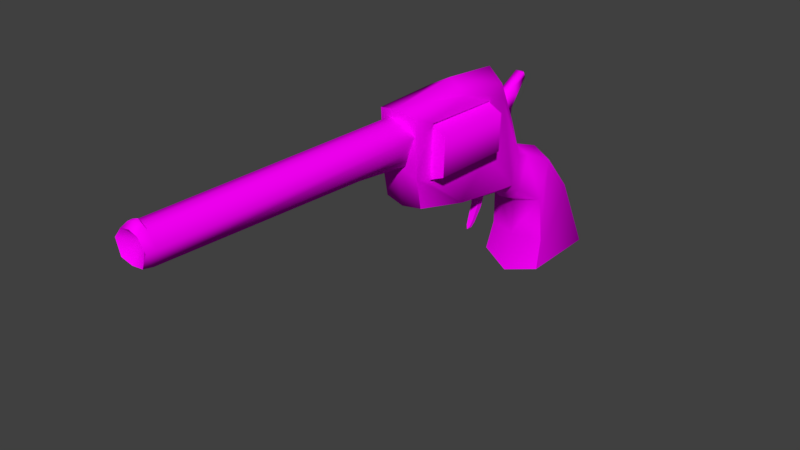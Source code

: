 # Source: revolver4.blend  (saved by Blender 2.79.0; exported with 4.5.12 LTS)
import bpy
from mathutils import Matrix  # noqa: F401  (used for matrix-valued properties, if any)

bpy.ops.wm.read_factory_settings(use_empty=True)
scene = bpy.context.scene
scene.name = 'Scene'

# ---- collections
col_collection_1 = bpy.data.collections.new('Collection 1'); scene.collection.children.link(col_collection_1)

# ---- images (referenced by path relative to the original .blend; pixels are not part of the script)
import os
ASSET_DIR = os.environ.get("B2B_ASSET_DIR", "")  # directory of the original .blend (textures are referenced by path, not embedded)
HERE = os.path.dirname(os.path.abspath(__file__))  # packed textures are extracted next to this script under _unpacked/

def load_image(name, relpath, width, height, colorspace="sRGB"):
    """Load a texture the original file referenced (path relative to the .blend, or extracted next to this script)."""
    p = next((c for c in (os.path.join(HERE, relpath), os.path.join(ASSET_DIR, relpath)) if relpath and os.path.exists(c)), "")
    if p:
        img = bpy.data.images.load(p, check_existing=True)
        img.name = name
    else:  # same state as the original file: an image datablock whose file is absent (Cycles renders it pink)
        img = bpy.data.images.new(name, width, height)
        img.source = "FILE"
        img.filepath = "//" + (relpath or name)
    img.colorspace_settings.name = colorspace
    return img
img_revolver_texture_hq = load_image('revolver_texture_hq', 'revolver_texture_hq.png', 1024, 1024, 'sRGB')

# ---- materials (node trees are filled in below, after node groups)
mat_material = bpy.data.materials.new('Material')
mat_material.alpha_threshold = 0.0
mat_material.roughness = 0.5
mat_material.line_color = (0.0, 0.0, 0.0, 1.0)

# ---- node groups
ng_auto_smooth = bpy.data.node_groups.new('Auto Smooth', 'GeometryNodeTree')
_s = ng_auto_smooth.interface.new_socket(name='Geometry', in_out='OUTPUT', socket_type='NodeSocketGeometry')
_s = ng_auto_smooth.interface.new_socket(name='Geometry', in_out='INPUT', socket_type='NodeSocketGeometry')
_s = ng_auto_smooth.interface.new_socket(name='Angle', in_out='INPUT', socket_type='NodeSocketFloat')
_s.subtype = 'ANGLE'
_s.min_value = 0.0
_s.max_value = 3.142
ng_auto_smooth.is_modifier = True
_N = ng_auto_smooth.nodes; _L = ng_auto_smooth.links
n0 = _N.new('NodeGroupOutput'); n0.name = 'Group Output'; n0.location = (480, -100)
n1 = _N.new('NodeGroupInput'); n1.name = 'Group Input'; n1.location = (-420, -300)
n2 = _N.new('NodeGroupInput'); n2.name = 'Group Input.001'; n2.location = (-60, -100)
n3 = _N.new('GeometryNodeSetShadeSmooth'); n3.name = 'Set Shade Smooth'; n3.location = (120, -100)
n3.domain = 'EDGE'
n4 = _N.new('GeometryNodeSetShadeSmooth'); n4.name = 'Set Shade Smooth.001'; n4.location = (300, -100)
n5 = _N.new('GeometryNodeInputMeshEdgeAngle'); n5.name = 'Edge Angle'; n5.location = (-420, -220)
n6 = _N.new('GeometryNodeInputEdgeSmooth'); n6.name = 'Is Edge Smooth'; n6.location = (-60, -160)
n7 = _N.new('GeometryNodeInputShadeSmooth'); n7.name = 'Is Face Smooth'; n7.location = (-240, -340)
n8 = _N.new('FunctionNodeBooleanMath'); n8.name = 'Boolean Math'; n8.location = (-60, -220)
n9 = _N.new('FunctionNodeCompare'); n9.name = 'Compare'; n9.location = (-240, -180)
n9.operation = 'LESS_EQUAL'
_L.new(n5.outputs[0], n9.inputs[0])
_L.new(n4.outputs[0], n0.inputs[0])
_L.new(n1.outputs[1], n9.inputs[1])
_L.new(n9.outputs[0], n8.inputs[0])
_L.new(n7.outputs[0], n8.inputs[1])
_L.new(n2.outputs[0], n3.inputs[0])
_L.new(n6.outputs[0], n3.inputs[1])
_L.new(n3.outputs[0], n4.inputs[0])
_L.new(n8.outputs[0], n3.inputs[2])
n0.is_active_output = True

# ---- material node trees
mat_material.use_nodes = True; mat_material.node_tree.nodes.clear()
_N = mat_material.node_tree.nodes; _L = mat_material.node_tree.links
n0 = _N.new('ShaderNodeOutputMaterial'); n0.name = 'Material Output'; n0.location = (300, 300)
n1 = _N.new('ShaderNodeBsdfDiffuse'); n1.name = 'Diffuse BSDF'; n1.location = (10, 300)
n2 = _N.new('ShaderNodeTexImage'); n2.name = 'Image Texture'; n2.location = (0, 0)
n2.width = 140
n2.image = img_revolver_texture_hq
n3 = _N.new('ShaderNodeTexImage'); n3.name = 'Image Texture.001'; n3.location = (-180, 300)
n3.width = 140
n3.image = img_revolver_texture_hq
_L.new(n1.outputs[0], n0.inputs[0])
_L.new(n3.outputs[0], n1.inputs[0])
n0.is_active_output = True

# ---- world
world_world = bpy.data.worlds.new('World'); scene.world = world_world
world_world.color = (0.05088, 0.05088, 0.05088)
world_world.use_sun_shadow = False
world_world.sun_shadow_jitter_overblur = 0.0
world_world.cycles.sampling_method = 'MANUAL'

# ---- meshes
me_cube = bpy.data.meshes.new('Cube')
me_cube.from_pydata([(0.006693, -0.03611, -0.0007292), (0.006036, -0.05986, 0.005485), (0.008115, -0.0371, 0.04266), (0.007083, -0.06428, 0.04142), (0.00734, -0.0035, -0.005084), (0.008852, -0.01581, 0.0415), (0.007575, 0.0001924, 0.006859), (0.006272, -0.00876, 0.02845), (0.01143, 0.01142, -0.01566), (0.009621, 0.01934, -0.000979), (0.01166, 0.01353, -0.03532), (0.011, 0.03083, -0.01597), (0.01211, 0.01078, -0.04757), (0.01182, 0.04553, -0.0478), (0.006878, -0.05413, 0.03679), (0.006368, -0.06258, 0.01832), (0.008694, -0.01491, 0.03627), (0.008153, -0.006826, 0.02378), (0.006384, -0.06356, 0.0343), (0.002408, -0.1728, 0.03443), (0.003877, -0.06348, 0.02792), (-9.833e-05, -0.1727, 0.02806), (0.002948, -0.06343, 0.03915), (-0.001028, -0.1726, 0.03928), (0.001554, -0.08733, 0.02483), (0.002347, -0.06343, 0.02253), (0.001831, -0.1764, 0.03438), (-0.0004062, -0.1763, 0.02869), (-0.001236, -0.1763, 0.0387), (0.007301, -0.02127, 0.01376), (0.008025, -0.02209, 0.0362), (0.006094, -0.05433, 0.01368), (0.008635, -2.503e-05, -0.008079), (0.008347, 0.005036, 0.005412), (0.01349, -0.02222, 0.03266), (0.01232, -0.05427, 0.0327), (0.01297, -0.02222, 0.01736), (0.01181, -0.05427, 0.0174), (0.005089, -0.004368, 0.01545), (0.005228, -0.01024, 0.02597), (0.003629, -0.000804, 0.02611), (0.003714, -0.003851, 0.03194), (0.003311, 0.0029, 0.03006), (0.00336, 0.0003768, 0.03425), (0.003451, 0.00773, 0.03638), (0.003481, 0.006657, 0.03843), (0.001208, -0.01305, -0.0054), (0.001124, -0.01629, -0.004393), (0.0005746, -0.01487, -0.01247), (0.0005132, -0.01723, -0.01174), (-5.2e-05, -0.01772, -0.01796), (-5.663e-05, -0.01901, -0.0167), (-0.0005132, -0.01923, -0.02), (-0.0005204, -0.02006, -0.01932), (-0.009334, -0.03552, -0.0001906), (-0.009991, -0.05927, 0.006024), (-0.002049, -0.06033, 0.004449), (-0.001364, -0.03582, -0.001743), (-0.007912, -0.03652, 0.0432), (-0.008944, -0.0637, 0.04196), (-0.0009294, -0.06583, 0.04373), (0.0002678, -0.03652, 0.04757), (-0.007899, -0.002944, -0.004572), (-0.0004722, -0.003165, -0.01062), (-0.007175, -0.01522, 0.04204), (0.001061, -0.01315, 0.04584), (-0.007064, 0.0007259, 0.007351), (0.0003838, 0.002773, 0.008414), (-0.004971, -0.00835, 0.02883), (0.0006726, -0.008125, 0.02883), (-0.0116, 0.01226, -0.01488), (-0.0002627, 0.009425, -0.01804), (-0.008234, 0.01999, -0.000379), (0.0008632, 0.02154, 0.002329), (-0.01299, 0.01443, -0.03449), (-0.00078, 0.009824, -0.03386), (-0.009776, 0.03159, -0.01527), (0.0007853, 0.03431, -0.01384), (-0.01445, 0.01174, -0.04668), (-0.001456, 0.007065, -0.05098), (-0.01166, 0.04638, -0.04701), (0.0001344, 0.04947, -0.04965), (-0.008313, -0.05358, 0.0373), (-0.009659, -0.062, 0.01886), (-0.001613, -0.06475, 0.0222), (-0.007304, -0.01433, 0.03681), (-0.007015, -0.006274, 0.02429), (0.0006255, -0.004722, 0.02373), (-0.008674, -0.06301, 0.0348), (-0.01265, -0.1722, 0.03494), (-0.006601, -0.0631, 0.02827), (-0.01058, -0.1723, 0.02841), (-0.001393, -0.06329, 0.02719), (-0.005368, -0.1725, 0.02732), (-0.0009558, -0.06329, 0.04019), (-0.004921, -0.06315, 0.03941), (-0.008896, -0.1724, 0.03954), (-0.004931, -0.1725, 0.04032), (-0.006231, -0.08705, 0.0251), (-0.005437, -0.06315, 0.02279), (-0.001576, -0.06329, 0.02175), (-0.002369, -0.08719, 0.02405), (-0.01234, -0.1759, 0.03485), (-0.01049, -0.1759, 0.02902), (-0.005477, -0.1761, 0.02804), (-0.008992, -0.176, 0.03896), (-0.005086, -0.1761, 0.03965), (-0.005102, -0.1714, 0.03403), (-0.007889, -0.02071, 0.01427), (-0.007165, -0.02154, 0.03671), (-0.009097, -0.05378, 0.01419), (-0.009136, 0.0006226, -0.007482), (-0.007577, 0.005616, 0.005947), (0.000533, 0.007685, 0.007527), (-0.0004534, -0.0002915, -0.01318), (0.0005243, -0.02178, 0.03922), (-0.0006392, -0.05374, 0.03926), (-0.01285, -0.02126, 0.03354), (-0.01401, -0.05331, 0.03358), (-0.01336, -0.02126, 0.01825), (-0.01453, -0.05331, 0.01829), (-0.0004014, -0.02178, 0.01168), (-0.001565, -0.05374, 0.01172), (-0.0002778, -0.0198, 0.0132), (0.0004981, -0.02068, 0.03725), (-0.0002778, -0.0198, 0.0132), (-0.001572, -0.05523, 0.01311), (-0.0007316, -0.05501, 0.03788), (-0.001572, -0.05523, 0.01311), (-0.0007316, -0.05501, 0.03788), (0.0004981, -0.02068, 0.03725), (-0.001131, -0.05453, 0.02549), (9.005e-05, -0.021, 0.02545), (0.0003071, -0.004142, 0.01363), (0.0005576, -0.01011, 0.02755), (0.0008148, -0.0007029, 0.02501), (0.0009687, -0.00375, 0.03289), (-0.004346, -0.004024, 0.01576), (-0.004206, -0.009896, 0.02629), (-0.001919, -0.0006018, 0.0263), (-0.001835, -0.003649, 0.03212), (0.001199, 0.0004566, 0.03519), (0.001121, 0.00298, 0.03013), (-0.001068, 0.00306, 0.0302), (-0.001019, 0.0005364, 0.0344), (0.001539, 0.006728, 0.03849), (0.001509, 0.007801, 0.03644), (-0.0004328, 0.007872, 0.03651), (-0.000403, 0.006799, 0.03856), (0.001599, 0.008662, 0.0382), (-0.0006525, -0.01298, -0.005337), (-0.0007367, -0.01622, -0.00433), (-0.0009572, -0.01481, -0.01242), (-0.001019, -0.01718, -0.01168), (-0.002513, -0.01292, -0.005275), (-0.002597, -0.01615, -0.004268), (-0.002489, -0.01476, -0.01237), (-0.00255, -0.01712, -0.01163), (-0.001251, -0.01897, -0.01666), (-0.001246, -0.01768, -0.01792), (-0.002441, -0.01764, -0.01788), (-0.002445, -0.01893, -0.01661), (-0.001378, -0.02003, -0.01929), (-0.001371, -0.0192, -0.01997), (-0.002229, -0.01917, -0.01994), (-0.002236, -0.02, -0.01926), (-0.001452, -0.02085, -0.02061), (-0.004861, -0.1727, 0.04199), (-0.002541, -0.173, 0.04103), (-0.004932, -0.1744, 0.04178), (-0.002642, -0.1747, 0.04092), (-0.007257, -0.1728, 0.04119), (-0.007291, -0.1746, 0.04108)], [], [(0, 1, 56, 57), (2, 61, 60, 3), (14, 2, 3, 15), (15, 3, 60, 84), (29, 0, 4, 16), (65, 5, 7, 69), (61, 2, 5, 65), (0, 57, 63, 4), (17, 6, 67, 87), (16, 4, 6, 17), (113, 33, 9, 73), (73, 9, 11, 77), (33, 32, 8, 9), (32, 114, 71, 8), (77, 11, 13, 81), (8, 71, 75, 10), (9, 8, 10, 11), (12, 79, 81, 13), (10, 75, 79, 12), (11, 10, 12, 13), (5, 16, 17, 7), (7, 17, 87, 69), (2, 30, 16, 5), (1, 15, 84, 56), (0, 31, 15, 1), (18, 19, 21, 20), (21, 93, 101, 24), (94, 97, 23, 22), (22, 23, 19, 18), (25, 24, 101, 100), (20, 21, 24, 25), (92, 20, 25, 100), (93, 21, 27, 104), (19, 23, 28, 26), (21, 19, 26, 27), (97, 96, 171, 167), (26, 28, 107), (104, 27, 107), (28, 106, 107), (27, 26, 107), (2, 14, 30), (16, 30, 29), (31, 0, 29), (15, 31, 14), (4, 63, 114, 32), (6, 4, 32, 33), (67, 6, 33, 113), (115, 116, 35, 34), (34, 35, 37, 36), (36, 37, 122, 121), (29, 30, 124, 123), (31, 29, 125, 126), (14, 31, 128, 127), (30, 14, 129, 130), (36, 121, 132), (34, 36, 132), (115, 34, 132), (122, 37, 131), (37, 35, 131), (35, 116, 131), (43, 42, 44, 45), (41, 40, 42, 43), (40, 41, 39, 38), (135, 40, 38, 133), (41, 136, 134, 39), (40, 135, 142, 42), (136, 41, 43, 141), (45, 44, 149), (42, 142, 146, 44), (141, 43, 45, 145), (145, 45, 149), (44, 146, 149), (51, 53, 52, 50), (49, 51, 50, 48), (48, 46, 47, 49), (152, 150, 46, 48), (49, 47, 151, 153), (48, 50, 159, 152), (153, 158, 51, 49), (53, 166, 52), (50, 52, 163, 159), (158, 162, 53, 51), (162, 166, 53), (52, 166, 163), (54, 57, 56, 55), (58, 59, 60, 61), (82, 83, 59, 58), (83, 84, 60, 59), (108, 85, 62, 54), (65, 69, 68, 64), (61, 65, 64, 58), (54, 62, 63, 57), (86, 87, 67, 66), (85, 86, 66, 62), (113, 73, 72, 112), (73, 77, 76, 72), (112, 72, 70, 111), (111, 70, 71, 114), (77, 81, 80, 76), (70, 74, 75, 71), (72, 76, 74, 70), (78, 80, 81, 79), (74, 78, 79, 75), (76, 80, 78, 74), (64, 68, 86, 85), (68, 69, 87, 86), (58, 64, 85, 109), (55, 56, 84, 83), (54, 55, 83, 110), (88, 90, 91, 89), (91, 98, 101, 93), (94, 95, 96, 97), (95, 88, 89, 96), (99, 100, 101, 98), (90, 99, 98, 91), (92, 100, 99, 90), (93, 104, 103, 91), (89, 102, 105, 96), (91, 103, 102, 89), (105, 106, 169, 172), (102, 107, 105), (104, 107, 103), (105, 107, 106), (103, 107, 102), (58, 109, 82), (85, 108, 109), (110, 108, 54), (83, 82, 110), (62, 111, 114, 63), (66, 112, 111, 62), (67, 113, 112, 66), (115, 117, 118, 116), (117, 119, 120, 118), (119, 121, 122, 120), (108, 123, 124, 109), (110, 126, 125, 108), (82, 127, 128, 110), (109, 130, 129, 82), (119, 132, 121), (117, 132, 119), (115, 132, 117), (122, 131, 120), (120, 131, 118), (118, 131, 116), (144, 148, 147, 143), (140, 144, 143, 139), (139, 137, 138, 140), (135, 133, 137, 139), (140, 138, 134, 136), (139, 143, 142, 135), (136, 141, 144, 140), (148, 149, 147), (143, 147, 146, 142), (141, 145, 148, 144), (145, 149, 148), (147, 149, 146), (161, 160, 164, 165), (157, 156, 160, 161), (156, 157, 155, 154), (152, 156, 154, 150), (157, 153, 151, 155), (156, 152, 159, 160), (153, 157, 161, 158), (165, 164, 166), (160, 159, 163, 164), (158, 161, 165, 162), (162, 165, 166), (164, 163, 166), (168, 167, 169, 170), (171, 172, 169, 167), (28, 23, 168, 170), (96, 105, 172, 171), (106, 28, 170, 169), (23, 97, 167, 168)])
me_cube.polygons.foreach_set('use_smooth', [True] * 174)
_uv = me_cube.uv_layers.new(name='UVMap')
_uv.uv.foreach_set('vector', [0.3785, 0.389, 0.3733, 0.2366, 0.4208, 0.2071, 0.4433, 0.3949, 0.1288, 0.2785, 0.07314, 0.2513, 0.1751, 0.1085, 0.1942, 0.1554, 0.1959, 0.2092, 0.1288, 0.2785, 0.1942, 0.1554, 0.3142, 0.1959, 0.3142, 0.1959, 0.1942, 0.1554, 0.1751, 0.1085, 0.3143, 0.1332, 0.2579, 0.4609, 0.3785, 0.389, 0.324, 0.6361, 0.09612, 0.4089, 0.01604, 0.3904, 0.07487, 0.3885, 0.113, 0.4783, 0.07669, 0.4999, 0.07314, 0.2513, 0.1288, 0.2785, 0.07487, 0.3885, 0.01604, 0.3904, 0.3785, 0.389, 0.4433, 0.3949, 0.3962, 0.6616, 0.324, 0.6361, 0.1435, 0.5025, 0.2267, 0.6136, 0.1768, 0.6477, 0.09986, 0.5403, 0.09612, 0.4089, 0.324, 0.6361, 0.2267, 0.6136, 0.1435, 0.5025, 0.5785, 0.05814, 0.6367, 0.08458, 0.5824, 0.1813, 0.52, 0.1531, 0.52, 0.1531, 0.5824, 0.1813, 0.5648, 0.3042, 0.4858, 0.3, 0.6367, 0.08458, 0.7261, 0.1431, 0.6899, 0.245, 0.5824, 0.1813, 0.7261, 0.1431, 0.8003, 0.1701, 0.785, 0.2526, 0.6899, 0.245, 0.4858, 0.3, 0.5648, 0.3042, 0.5807, 0.4727, 0.5368, 0.5494, 0.6899, 0.245, 0.785, 0.2526, 0.8015, 0.3749, 0.7079, 0.3862, 0.5824, 0.1813, 0.6899, 0.245, 0.7079, 0.3862, 0.5648, 0.3042, 0.7178, 0.4542, 0.7849, 0.5094, 0.5368, 0.5494, 0.5807, 0.4727, 0.7079, 0.3862, 0.8015, 0.3749, 0.7849, 0.5094, 0.7178, 0.4542, 0.5648, 0.3042, 0.7079, 0.3862, 0.7178, 0.4542, 0.5807, 0.4727, 0.07487, 0.3885, 0.09612, 0.4089, 0.1435, 0.5025, 0.113, 0.4783, 0.113, 0.4783, 0.1435, 0.5025, 0.09986, 0.5403, 0.07669, 0.4999, 0.1288, 0.2785, 0.1202, 0.3711, 0.09612, 0.4089, 0.07487, 0.3885, 0.3733, 0.2366, 0.3142, 0.1959, 0.3143, 0.1332, 0.4208, 0.2071, 0.3785, 0.389, 0.323, 0.2489, 0.3142, 0.1959, 0.3733, 0.2366, 0.9248, 0.1721, 0.9265, 0.7889, 0.8909, 0.7938, 0.8841, 0.1724, 0.8909, 0.7938, 0.8601, 0.809, 0.8411, 0.3043, 0.8658, 0.3034, 0.9833, 0.172, 0.9833, 0.8053, 0.9587, 0.7959, 0.9599, 0.172, 0.9599, 0.172, 0.9587, 0.7959, 0.9265, 0.7889, 0.9248, 0.1721, 0.8554, 0.1814, 0.8658, 0.3034, 0.8411, 0.3043, 0.8351, 0.1753, 0.8841, 0.1724, 0.8909, 0.7938, 0.8658, 0.3034, 0.8554, 0.1814, 0.8578, 0.1496, 0.8841, 0.1724, 0.8554, 0.1814, 0.8351, 0.1753, 0.8601, 0.809, 0.8909, 0.7938, 0.8978, 0.8073, 0.8716, 0.8277, 0.9265, 0.7889, 0.9587, 0.7959, 0.9511, 0.8101, 0.9257, 0.8035, 0.8909, 0.7938, 0.9265, 0.7889, 0.9257, 0.8035, 0.8978, 0.8073, 0.9833, 0.8053, 0.9587, 0.7959, 0.9587, 0.7959, 0.9833, 0.8053, 0.9257, 0.8035, 0.9511, 0.8101, 0.925, 0.8551, 0.8716, 0.8277, 0.8978, 0.8073, 0.925, 0.8551, 0.9511, 0.8101, 0.9735, 0.8252, 0.925, 0.8551, 0.8978, 0.8073, 0.9257, 0.8035, 0.925, 0.8551, 0.1288, 0.2785, 0.1959, 0.2092, 0.1202, 0.3711, 0.09612, 0.4089, 0.1202, 0.3711, 0.2579, 0.4609, 0.323, 0.2489, 0.3785, 0.389, 0.2579, 0.4609, 0.3142, 0.1959, 0.323, 0.2489, 0.1959, 0.2092, 0.7354, 0.1081, 0.8015, 0.1403, 0.8003, 0.1701, 0.7261, 0.1431, 0.6577, 0.05275, 0.7354, 0.1081, 0.7261, 0.1431, 0.6367, 0.08458, 0.6029, 0.02779, 0.6577, 0.05275, 0.6367, 0.08458, 0.5785, 0.05814, 0.7592, 0.6445, 0.7592, 0.917, 0.6469, 0.8542, 0.6625, 0.699, 0.6625, 0.699, 0.6469, 0.8542, 0.5659, 0.8546, 0.5815, 0.6995, 0.5815, 0.6995, 0.5659, 0.8546, 0.4691, 0.9092, 0.4691, 0.6366, 0.2579, 0.4609, 0.1202, 0.3711, 0.1662, 0.3581, 0.2296, 0.3808, 0.323, 0.2489, 0.2579, 0.4609, 0.2311, 0.3805, 0.269, 0.2717, 0.1959, 0.2092, 0.323, 0.2489, 0.2692, 0.2705, 0.2195, 0.2487, 0.1202, 0.3711, 0.1959, 0.2092, 0.219, 0.2494, 0.1663, 0.3572, 0.5815, 0.6995, 0.4691, 0.6366, 0.6224, 0.5774, 0.6625, 0.699, 0.5815, 0.6995, 0.6224, 0.5774, 0.7592, 0.6445, 0.6625, 0.699, 0.6224, 0.5774, 0.4691, 0.9092, 0.5659, 0.8546, 0.606, 0.9763, 0.5659, 0.8546, 0.6469, 0.8542, 0.606, 0.9763, 0.6469, 0.8542, 0.7592, 0.917, 0.606, 0.9763, 0.106, 0.8463, 0.07115, 0.8405, 0.09794, 0.8019, 0.1093, 0.8032, 0.101, 0.882, 0.05535, 0.8736, 0.07115, 0.8405, 0.106, 0.8463, 0.05535, 0.8736, 0.101, 0.882, 0.1015, 0.9419, 0.0485, 0.9289, 0.03413, 0.8711, 0.05535, 0.8736, 0.0485, 0.9289, 0.02578, 0.9285, 0.101, 0.882, 0.1226, 0.8797, 0.1236, 0.94, 0.1015, 0.9419, 0.05535, 0.8736, 0.03413, 0.8711, 0.05778, 0.8316, 0.07115, 0.8405, 0.1226, 0.8797, 0.101, 0.882, 0.106, 0.8463, 0.1236, 0.8431, 0.1093, 0.8032, 0.09794, 0.8019, 0.1073, 0.7855, 0.07115, 0.8405, 0.05778, 0.8316, 0.09193, 0.7908, 0.09794, 0.8019, 0.1236, 0.8431, 0.106, 0.8463, 0.1093, 0.8032, 0.1194, 0.7966, 0.1194, 0.7966, 0.1093, 0.8032, 0.1073, 0.7855, 0.09794, 0.8019, 0.09193, 0.7908, 0.1073, 0.7855, 0.2032, 0.8522, 0.1852, 0.8492, 0.1846, 0.8429, 0.1996, 0.8406, 0.2404, 0.8556, 0.2032, 0.8522, 0.1996, 0.8406, 0.2416, 0.8381, 0.2416, 0.8381, 0.2933, 0.8405, 0.2933, 0.8643, 0.2404, 0.8556, 0.2409, 0.8272, 0.2932, 0.8268, 0.2933, 0.8405, 0.2416, 0.8381, 0.2404, 0.8556, 0.2933, 0.8643, 0.2906, 0.8771, 0.2385, 0.8665, 0.2416, 0.8381, 0.1996, 0.8406, 0.1975, 0.8324, 0.2409, 0.8272, 0.2385, 0.8665, 0.2013, 0.8603, 0.2032, 0.8522, 0.2404, 0.8556, 0.1852, 0.8492, 0.1732, 0.8481, 0.1846, 0.8429, 0.1996, 0.8406, 0.1846, 0.8429, 0.1814, 0.8386, 0.1975, 0.8324, 0.2013, 0.8603, 0.1826, 0.8543, 0.1852, 0.8492, 0.2032, 0.8522, 0.1826, 0.8543, 0.1732, 0.8481, 0.1852, 0.8492, 0.1846, 0.8429, 0.1732, 0.8481, 0.1814, 0.8386, 0.3785, 0.389, 0.4433, 0.3949, 0.4208, 0.2071, 0.3733, 0.2366, 0.1288, 0.2785, 0.1942, 0.1554, 0.1751, 0.1085, 0.07314, 0.2513, 0.1959, 0.2092, 0.3142, 0.1959, 0.1942, 0.1554, 0.1288, 0.2785, 0.3142, 0.1959, 0.3143, 0.1332, 0.1751, 0.1085, 0.1942, 0.1554, 0.2579, 0.4609, 0.09612, 0.4089, 0.324, 0.6361, 0.3785, 0.389, 0.01604, 0.3904, 0.07669, 0.4999, 0.113, 0.4783, 0.07487, 0.3885, 0.07314, 0.2513, 0.01604, 0.3904, 0.07487, 0.3885, 0.1288, 0.2785, 0.3785, 0.389, 0.324, 0.6361, 0.3962, 0.6616, 0.4433, 0.3949, 0.1435, 0.5025, 0.09986, 0.5403, 0.1768, 0.6477, 0.2267, 0.6136, 0.09612, 0.4089, 0.1435, 0.5025, 0.2267, 0.6136, 0.324, 0.6361, 0.5785, 0.05814, 0.52, 0.1531, 0.5824, 0.1813, 0.6367, 0.08458, 0.52, 0.1531, 0.4858, 0.3, 0.5648, 0.3042, 0.5824, 0.1813, 0.6367, 0.08458, 0.5824, 0.1813, 0.6899, 0.245, 0.7261, 0.1431, 0.7261, 0.1431, 0.6899, 0.245, 0.785, 0.2526, 0.8003, 0.1701, 0.4858, 0.3, 0.5368, 0.5494, 0.5807, 0.4727, 0.5648, 0.3042, 0.6899, 0.245, 0.7079, 0.3862, 0.8015, 0.3749, 0.785, 0.2526, 0.5824, 0.1813, 0.5648, 0.3042, 0.7079, 0.3862, 0.6899, 0.245, 0.7178, 0.4542, 0.5807, 0.4727, 0.5368, 0.5494, 0.7849, 0.5094, 0.7079, 0.3862, 0.7178, 0.4542, 0.7849, 0.5094, 0.8015, 0.3749, 0.5648, 0.3042, 0.5807, 0.4727, 0.7178, 0.4542, 0.7079, 0.3862, 0.07487, 0.3885, 0.113, 0.4783, 0.1435, 0.5025, 0.09612, 0.4089, 0.113, 0.4783, 0.07669, 0.4999, 0.09986, 0.5403, 0.1435, 0.5025, 0.1288, 0.2785, 0.07487, 0.3885, 0.09612, 0.4089, 0.1202, 0.3711, 0.3733, 0.2366, 0.4208, 0.2071, 0.3143, 0.1332, 0.3142, 0.1959, 0.3785, 0.389, 0.3733, 0.2366, 0.3142, 0.1959, 0.323, 0.2489, 0.9248, 0.1721, 0.8841, 0.1724, 0.8909, 0.7938, 0.9265, 0.7889, 0.8909, 0.7938, 0.8658, 0.3034, 0.8411, 0.3043, 0.8601, 0.809, 0.9833, 0.172, 0.9599, 0.172, 0.9587, 0.7959, 0.9833, 0.8053, 0.9599, 0.172, 0.9248, 0.1721, 0.9265, 0.7889, 0.9587, 0.7959, 0.8554, 0.1814, 0.8351, 0.1753, 0.8411, 0.3043, 0.8658, 0.3034, 0.8841, 0.1724, 0.8554, 0.1814, 0.8658, 0.3034, 0.8909, 0.7938, 0.8578, 0.1496, 0.8351, 0.1753, 0.8554, 0.1814, 0.8841, 0.1724, 0.8601, 0.809, 0.8716, 0.8277, 0.8978, 0.8073, 0.8909, 0.7938, 0.9265, 0.7889, 0.9257, 0.8035, 0.9511, 0.8101, 0.9587, 0.7959, 0.8909, 0.7938, 0.8978, 0.8073, 0.9257, 0.8035, 0.9265, 0.7889, 0.9511, 0.8101, 0.9735, 0.8252, 0.9735, 0.8252, 0.9511, 0.8101, 0.9257, 0.8035, 0.925, 0.8551, 0.9511, 0.8101, 0.8716, 0.8277, 0.925, 0.8551, 0.8978, 0.8073, 0.9511, 0.8101, 0.925, 0.8551, 0.9735, 0.8252, 0.8978, 0.8073, 0.925, 0.8551, 0.9257, 0.8035, 0.1288, 0.2785, 0.1202, 0.3711, 0.1959, 0.2092, 0.09612, 0.4089, 0.2579, 0.4609, 0.1202, 0.3711, 0.323, 0.2489, 0.2579, 0.4609, 0.3785, 0.389, 0.3142, 0.1959, 0.1959, 0.2092, 0.323, 0.2489, 0.7354, 0.1081, 0.7261, 0.1431, 0.8003, 0.1701, 0.8015, 0.1403, 0.6577, 0.05275, 0.6367, 0.08458, 0.7261, 0.1431, 0.7354, 0.1081, 0.6029, 0.02779, 0.5785, 0.05814, 0.6367, 0.08458, 0.6577, 0.05275, 0.7592, 0.6445, 0.6625, 0.699, 0.6469, 0.8542, 0.7592, 0.917, 0.6625, 0.699, 0.5815, 0.6995, 0.5659, 0.8546, 0.6469, 0.8542, 0.5815, 0.6995, 0.4691, 0.6366, 0.4691, 0.9092, 0.5659, 0.8546, 0.2579, 0.4609, 0.2296, 0.3808, 0.1662, 0.3581, 0.1202, 0.3711, 0.323, 0.2489, 0.269, 0.2717, 0.2311, 0.3805, 0.2579, 0.4609, 0.1959, 0.2092, 0.2195, 0.2487, 0.2692, 0.2705, 0.323, 0.2489, 0.1202, 0.3711, 0.1663, 0.3572, 0.219, 0.2494, 0.1959, 0.2092, 0.5815, 0.6995, 0.6224, 0.5774, 0.4691, 0.6366, 0.6625, 0.699, 0.6224, 0.5774, 0.5815, 0.6995, 0.7592, 0.6445, 0.6224, 0.5774, 0.6625, 0.699, 0.4691, 0.9092, 0.606, 0.9763, 0.5659, 0.8546, 0.5659, 0.8546, 0.606, 0.9763, 0.6469, 0.8542, 0.6469, 0.8542, 0.606, 0.9763, 0.7592, 0.917, 0.106, 0.8463, 0.1093, 0.8032, 0.09794, 0.8019, 0.07115, 0.8405, 0.101, 0.882, 0.106, 0.8463, 0.07115, 0.8405, 0.05535, 0.8736, 0.05535, 0.8736, 0.0485, 0.9289, 0.1015, 0.9419, 0.101, 0.882, 0.03413, 0.8711, 0.02578, 0.9285, 0.0485, 0.9289, 0.05535, 0.8736, 0.101, 0.882, 0.1015, 0.9419, 0.1236, 0.94, 0.1226, 0.8797, 0.05535, 0.8736, 0.07115, 0.8405, 0.05778, 0.8316, 0.03413, 0.8711, 0.1226, 0.8797, 0.1236, 0.8431, 0.106, 0.8463, 0.101, 0.882, 0.1093, 0.8032, 0.1073, 0.7855, 0.09794, 0.8019, 0.07115, 0.8405, 0.09794, 0.8019, 0.09193, 0.7908, 0.05778, 0.8316, 0.1236, 0.8431, 0.1194, 0.7966, 0.1093, 0.8032, 0.106, 0.8463, 0.1194, 0.7966, 0.1073, 0.7855, 0.1093, 0.8032, 0.09794, 0.8019, 0.1073, 0.7855, 0.09193, 0.7908, 0.2032, 0.8522, 0.1996, 0.8406, 0.1846, 0.8429, 0.1852, 0.8492, 0.2404, 0.8556, 0.2416, 0.8381, 0.1996, 0.8406, 0.2032, 0.8522, 0.2416, 0.8381, 0.2404, 0.8556, 0.2933, 0.8643, 0.2933, 0.8405, 0.2409, 0.8272, 0.2416, 0.8381, 0.2933, 0.8405, 0.2932, 0.8268, 0.2404, 0.8556, 0.2385, 0.8665, 0.2906, 0.8771, 0.2933, 0.8643, 0.2416, 0.8381, 0.2409, 0.8272, 0.1975, 0.8324, 0.1996, 0.8406, 0.2385, 0.8665, 0.2404, 0.8556, 0.2032, 0.8522, 0.2013, 0.8603, 0.1852, 0.8492, 0.1846, 0.8429, 0.1732, 0.8481, 0.1996, 0.8406, 0.1975, 0.8324, 0.1814, 0.8386, 0.1846, 0.8429, 0.2013, 0.8603, 0.2032, 0.8522, 0.1852, 0.8492, 0.1826, 0.8543, 0.1826, 0.8543, 0.1852, 0.8492, 0.1732, 0.8481, 0.1846, 0.8429, 0.1814, 0.8386, 0.1732, 0.8481, 0.9587, 0.7959, 0.9833, 0.8053, 0.9735, 0.8252, 0.9511, 0.8101, 0.9587, 0.7959, 0.9511, 0.8101, 0.9735, 0.8252, 0.9833, 0.8053, 0.9511, 0.8101, 0.9587, 0.7959, 0.9587, 0.7959, 0.9511, 0.8101, 0.9587, 0.7959, 0.9511, 0.8101, 0.9511, 0.8101, 0.9587, 0.7959, 0.9735, 0.8252, 0.9511, 0.8101, 0.9511, 0.8101, 0.9735, 0.8252, 0.9587, 0.7959, 0.9833, 0.8053, 0.9833, 0.8053, 0.9587, 0.7959])
_ca = me_cube.color_attributes.new('Col', 'BYTE_COLOR', 'CORNER')
_ca.data.foreach_set('color', [1.0, 1.0, 1.0, 1.0, 1.0, 1.0, 1.0, 1.0, 1.0, 1.0, 1.0, 1.0, 1.0, 1.0, 1.0, 1.0, 1.0, 1.0, 1.0, 1.0, 1.0, 1.0, 1.0, 1.0, 1.0, 1.0, 1.0, 1.0, 1.0, 1.0, 1.0, 1.0, 1.0, 1.0, 1.0, 1.0, 1.0, 1.0, 1.0, 1.0, 1.0, 1.0, 1.0, 1.0, 1.0, 1.0, 1.0, 1.0, 1.0, 1.0, 1.0, 1.0, 1.0, 1.0, 1.0, 1.0, 1.0, 1.0, 1.0, 1.0, 1.0, 1.0, 1.0, 1.0, 1.0, 1.0, 1.0, 1.0, 1.0, 1.0, 1.0, 1.0, 1.0, 1.0, 1.0, 1.0, 1.0, 1.0, 1.0, 1.0, 1.0, 1.0, 1.0, 1.0, 1.0, 1.0, 1.0, 1.0, 1.0, 1.0, 1.0, 1.0, 1.0, 1.0, 1.0, 1.0, 1.0, 1.0, 1.0, 1.0, 1.0, 1.0, 1.0, 1.0, 1.0, 1.0, 1.0, 1.0, 1.0, 1.0, 1.0, 1.0, 1.0, 1.0, 1.0, 1.0, 1.0, 1.0, 1.0, 1.0, 1.0, 1.0, 1.0, 1.0, 1.0, 1.0, 1.0, 1.0, 1.0, 1.0, 1.0, 1.0, 1.0, 1.0, 1.0, 1.0, 1.0, 1.0, 1.0, 1.0, 1.0, 1.0, 1.0, 1.0, 1.0, 1.0, 1.0, 1.0, 1.0, 1.0, 1.0, 1.0, 1.0, 1.0, 1.0, 1.0, 1.0, 1.0, 1.0, 1.0, 1.0, 1.0, 1.0, 1.0, 1.0, 1.0, 1.0, 1.0, 1.0, 1.0, 1.0, 1.0, 1.0, 1.0, 1.0, 1.0, 1.0, 1.0, 1.0, 1.0, 1.0, 1.0, 1.0, 1.0, 1.0, 1.0, 1.0, 1.0, 1.0, 1.0, 1.0, 1.0, 1.0, 1.0, 1.0, 1.0, 1.0, 1.0, 1.0, 1.0, 1.0, 1.0, 1.0, 1.0, 1.0, 1.0, 1.0, 1.0, 1.0, 1.0, 1.0, 1.0, 1.0, 1.0, 1.0, 1.0, 1.0, 1.0, 1.0, 1.0, 1.0, 1.0, 1.0, 1.0, 1.0, 1.0, 1.0, 1.0, 1.0, 1.0, 1.0, 1.0, 1.0, 1.0, 1.0, 1.0, 1.0, 1.0, 1.0, 1.0, 1.0, 1.0, 1.0, 1.0, 1.0, 1.0, 1.0, 1.0, 1.0, 1.0, 1.0, 1.0, 1.0, 1.0, 1.0, 1.0, 1.0, 1.0, 1.0, 1.0, 1.0, 1.0, 1.0, 1.0, 1.0, 1.0, 1.0, 1.0, 1.0, 1.0, 1.0, 1.0, 1.0, 1.0, 1.0, 1.0, 1.0, 1.0, 1.0, 1.0, 1.0, 1.0, 1.0, 1.0, 1.0, 1.0, 1.0, 1.0, 1.0, 1.0, 1.0, 1.0, 1.0, 1.0, 1.0, 1.0, 1.0, 1.0, 1.0, 1.0, 1.0, 1.0, 1.0, 1.0, 1.0, 1.0, 1.0, 1.0, 1.0, 1.0, 1.0, 1.0, 1.0, 1.0, 1.0, 1.0, 1.0, 1.0, 1.0, 1.0, 1.0, 1.0, 1.0, 1.0, 1.0, 1.0, 1.0, 1.0, 1.0, 1.0, 1.0, 1.0, 1.0, 1.0, 1.0, 1.0, 1.0, 1.0, 1.0, 1.0, 1.0, 1.0, 1.0, 1.0, 1.0, 1.0, 1.0, 1.0, 1.0, 1.0, 1.0, 1.0, 1.0, 1.0, 1.0, 1.0, 1.0, 1.0, 1.0, 1.0, 1.0, 1.0, 1.0, 1.0, 1.0, 1.0, 1.0, 1.0, 1.0, 1.0, 1.0, 1.0, 1.0, 1.0, 1.0, 1.0, 1.0, 1.0, 1.0, 1.0, 1.0, 1.0, 1.0, 1.0, 1.0, 1.0, 1.0, 1.0, 1.0, 1.0, 1.0, 1.0, 1.0, 1.0, 1.0, 1.0, 1.0, 1.0, 1.0, 1.0, 1.0, 1.0, 1.0, 1.0, 1.0, 1.0, 1.0, 1.0, 1.0, 1.0, 1.0, 1.0, 1.0, 1.0, 1.0, 1.0, 1.0, 1.0, 1.0, 1.0, 1.0, 1.0, 1.0, 1.0, 1.0, 1.0, 1.0, 1.0, 1.0, 1.0, 1.0, 1.0, 1.0, 1.0, 1.0, 1.0, 1.0, 1.0, 1.0, 1.0, 1.0, 1.0, 1.0, 1.0, 1.0, 1.0, 1.0, 1.0, 1.0, 1.0, 1.0, 1.0, 1.0, 1.0, 1.0, 1.0, 1.0, 1.0, 1.0, 1.0, 1.0, 1.0, 1.0, 1.0, 1.0, 1.0, 1.0, 1.0, 1.0, 1.0, 1.0, 1.0, 1.0, 1.0, 1.0, 1.0, 1.0, 1.0, 1.0, 1.0, 1.0, 1.0, 1.0, 1.0, 1.0, 1.0, 1.0, 1.0, 1.0, 1.0, 1.0, 1.0, 1.0, 1.0, 1.0, 1.0, 1.0, 1.0, 1.0, 1.0, 1.0, 1.0, 1.0, 1.0, 1.0, 1.0, 1.0, 1.0, 1.0, 1.0, 1.0, 1.0, 1.0, 1.0, 1.0, 1.0, 1.0, 1.0, 1.0, 1.0, 1.0, 1.0, 1.0, 1.0, 1.0, 1.0, 1.0, 1.0, 1.0, 1.0, 1.0, 1.0, 1.0, 1.0, 1.0, 1.0, 1.0, 1.0, 1.0, 1.0, 1.0, 1.0, 1.0, 1.0, 1.0, 1.0, 1.0, 1.0, 1.0, 1.0, 1.0, 1.0, 1.0, 1.0, 1.0, 1.0, 1.0, 1.0, 1.0, 1.0, 1.0, 1.0, 1.0, 1.0, 1.0, 1.0, 1.0, 1.0, 1.0, 1.0, 1.0, 1.0, 1.0, 1.0, 1.0, 1.0, 1.0, 1.0, 1.0, 1.0, 1.0, 1.0, 1.0, 1.0, 1.0, 1.0, 1.0, 1.0, 1.0, 1.0, 1.0, 1.0, 1.0, 1.0, 1.0, 1.0, 1.0, 1.0, 1.0, 1.0, 1.0, 1.0, 1.0, 1.0, 1.0, 1.0, 1.0, 1.0, 1.0, 1.0, 1.0, 1.0, 1.0, 1.0, 1.0, 1.0, 1.0, 1.0, 1.0, 1.0, 1.0, 1.0, 1.0, 1.0, 1.0, 1.0, 1.0, 1.0, 1.0, 1.0, 1.0, 1.0, 1.0, 1.0, 1.0, 1.0, 1.0, 1.0, 1.0, 1.0, 1.0, 1.0, 1.0, 1.0, 1.0, 1.0, 1.0, 1.0, 1.0, 1.0, 1.0, 1.0, 1.0, 1.0, 1.0, 1.0, 1.0, 1.0, 1.0, 1.0, 1.0, 1.0, 1.0, 1.0, 1.0, 1.0, 1.0, 1.0, 1.0, 1.0, 1.0, 1.0, 1.0, 1.0, 1.0, 1.0, 1.0, 1.0, 1.0, 1.0, 1.0, 1.0, 1.0, 1.0, 1.0, 1.0, 1.0, 1.0, 1.0, 1.0, 1.0, 1.0, 1.0, 1.0, 1.0, 1.0, 1.0, 1.0, 1.0, 1.0, 1.0, 1.0, 1.0, 1.0, 1.0, 1.0, 1.0, 1.0, 1.0, 1.0, 1.0, 1.0, 1.0, 1.0, 1.0, 1.0, 1.0, 1.0, 1.0, 1.0, 1.0, 1.0, 1.0, 1.0, 1.0, 1.0, 1.0, 1.0, 1.0, 1.0, 1.0, 1.0, 1.0, 1.0, 1.0, 1.0, 1.0, 1.0, 1.0, 1.0, 1.0, 1.0, 1.0, 1.0, 1.0, 1.0, 1.0, 1.0, 1.0, 1.0, 1.0, 1.0, 1.0, 1.0, 1.0, 1.0, 1.0, 1.0, 1.0, 1.0, 1.0, 1.0, 1.0, 1.0, 1.0, 1.0, 1.0, 1.0, 1.0, 1.0, 1.0, 1.0, 1.0, 1.0, 1.0, 1.0, 1.0, 1.0, 1.0, 1.0, 1.0, 1.0, 1.0, 1.0, 1.0, 1.0, 1.0, 1.0, 1.0, 1.0, 1.0, 1.0, 1.0, 1.0, 1.0, 1.0, 1.0, 1.0, 1.0, 1.0, 1.0, 1.0, 1.0, 1.0, 1.0, 1.0, 1.0, 1.0, 1.0, 1.0, 1.0, 1.0, 1.0, 1.0, 1.0, 1.0, 1.0, 1.0, 1.0, 1.0, 1.0, 1.0, 1.0, 1.0, 1.0, 1.0, 1.0, 1.0, 1.0, 1.0, 1.0, 1.0, 1.0, 1.0, 1.0, 1.0, 1.0, 1.0, 1.0, 1.0, 1.0, 1.0, 1.0, 1.0, 1.0, 1.0, 1.0, 1.0, 1.0, 1.0, 1.0, 1.0, 1.0, 1.0, 1.0, 1.0, 1.0, 1.0, 1.0, 1.0, 1.0, 1.0, 1.0, 1.0, 1.0, 1.0, 1.0, 1.0, 1.0, 1.0, 1.0, 1.0, 1.0, 1.0, 1.0, 1.0, 1.0, 1.0, 1.0, 1.0, 1.0, 1.0, 1.0, 1.0, 1.0, 1.0, 1.0, 1.0, 1.0, 1.0, 1.0, 1.0, 1.0, 1.0, 1.0, 1.0, 1.0, 1.0, 1.0, 1.0, 1.0, 1.0, 1.0, 1.0, 1.0, 1.0, 1.0, 1.0, 1.0, 1.0, 1.0, 1.0, 1.0, 1.0, 1.0, 1.0, 1.0, 1.0, 1.0, 1.0, 1.0, 1.0, 1.0, 1.0, 1.0, 1.0, 1.0, 1.0, 1.0, 1.0, 1.0, 1.0, 1.0, 1.0, 1.0, 1.0, 1.0, 1.0, 1.0, 1.0, 1.0, 1.0, 1.0, 1.0, 1.0, 1.0, 1.0, 1.0, 1.0, 1.0, 1.0, 1.0, 1.0, 1.0, 1.0, 1.0, 1.0, 1.0, 1.0, 1.0, 1.0, 1.0, 1.0, 1.0, 1.0, 1.0, 1.0, 1.0, 1.0, 1.0, 1.0, 1.0, 1.0, 1.0, 1.0, 1.0, 1.0, 1.0, 1.0, 1.0, 1.0, 1.0, 1.0, 1.0, 1.0, 1.0, 1.0, 1.0, 1.0, 1.0, 1.0, 1.0, 1.0, 1.0, 1.0, 1.0, 1.0, 1.0, 1.0, 1.0, 1.0, 1.0, 1.0, 1.0, 1.0, 1.0, 1.0, 1.0, 1.0, 1.0, 1.0, 1.0, 1.0, 1.0, 1.0, 1.0, 1.0, 1.0, 1.0, 1.0, 1.0, 1.0, 1.0, 1.0, 1.0, 1.0, 1.0, 1.0, 1.0, 1.0, 1.0, 1.0, 1.0, 1.0, 1.0, 1.0, 1.0, 1.0, 1.0, 1.0, 1.0, 1.0, 1.0, 1.0, 1.0, 1.0, 1.0, 1.0, 1.0, 1.0, 1.0, 1.0, 1.0, 1.0, 1.0, 1.0, 1.0, 1.0, 1.0, 1.0, 1.0, 1.0, 1.0, 1.0, 1.0, 1.0, 1.0, 1.0, 1.0, 1.0, 1.0, 1.0, 1.0, 1.0, 1.0, 1.0, 1.0, 1.0, 1.0, 1.0, 1.0, 1.0, 1.0, 1.0, 1.0, 1.0, 1.0, 1.0, 1.0, 1.0, 1.0, 1.0, 1.0, 1.0, 1.0, 1.0, 1.0, 1.0, 1.0, 1.0, 1.0, 1.0, 1.0, 1.0, 1.0, 1.0, 1.0, 1.0, 1.0, 1.0, 1.0, 1.0, 1.0, 1.0, 1.0, 1.0, 1.0, 1.0, 1.0, 1.0, 1.0, 1.0, 1.0, 1.0, 1.0, 1.0, 1.0, 1.0, 1.0, 1.0, 1.0, 1.0, 1.0, 1.0, 1.0, 1.0, 1.0, 1.0, 1.0, 1.0, 1.0, 1.0, 1.0, 1.0, 1.0, 1.0, 1.0, 1.0, 1.0, 1.0, 1.0, 1.0, 1.0, 1.0, 1.0, 1.0, 1.0, 1.0, 1.0, 1.0, 1.0, 1.0, 1.0, 1.0, 1.0, 1.0, 1.0, 1.0, 1.0, 1.0, 1.0, 1.0, 1.0, 1.0, 1.0, 1.0, 1.0, 1.0, 1.0, 1.0, 1.0, 1.0, 1.0, 1.0, 1.0, 1.0, 1.0, 1.0, 1.0, 1.0, 1.0, 1.0, 1.0, 1.0, 1.0, 1.0, 1.0, 1.0, 1.0, 1.0, 1.0, 1.0, 1.0, 1.0, 1.0, 1.0, 1.0, 1.0, 1.0, 1.0, 1.0, 1.0, 1.0, 1.0, 1.0, 1.0, 1.0, 1.0, 1.0, 1.0, 1.0, 1.0, 1.0, 1.0, 1.0, 1.0, 1.0, 1.0, 1.0, 1.0, 1.0, 1.0, 1.0, 1.0, 1.0, 1.0, 1.0, 1.0, 1.0, 1.0, 1.0, 1.0, 1.0, 1.0, 1.0, 1.0, 1.0, 1.0, 1.0, 1.0, 1.0, 1.0, 1.0, 1.0, 1.0, 1.0, 1.0, 1.0, 1.0, 1.0, 1.0, 1.0, 1.0, 1.0, 1.0, 1.0, 1.0, 1.0, 1.0, 1.0, 1.0, 1.0, 1.0, 1.0, 1.0, 1.0, 1.0, 1.0, 1.0, 1.0, 1.0, 1.0, 1.0, 1.0, 1.0, 1.0, 1.0, 1.0, 1.0, 1.0, 1.0, 1.0, 1.0, 1.0, 1.0, 1.0, 1.0, 1.0, 1.0, 1.0, 1.0, 1.0, 1.0, 1.0, 1.0, 1.0, 1.0, 1.0, 1.0, 1.0, 1.0, 1.0, 1.0, 1.0, 1.0, 1.0, 1.0, 1.0, 1.0, 1.0, 1.0, 1.0, 1.0, 1.0, 1.0, 1.0, 1.0, 1.0, 1.0, 1.0, 1.0, 1.0, 1.0, 1.0, 1.0, 1.0, 1.0, 1.0, 1.0, 1.0, 1.0, 1.0, 1.0, 1.0, 1.0, 1.0, 1.0, 1.0, 1.0, 1.0, 1.0, 1.0, 1.0, 1.0, 1.0, 1.0, 1.0, 1.0, 1.0, 1.0, 1.0, 1.0, 1.0, 1.0, 1.0, 1.0, 1.0, 1.0, 1.0, 1.0, 1.0, 1.0, 1.0, 1.0, 1.0, 1.0, 1.0, 1.0, 1.0, 1.0, 1.0, 1.0, 1.0, 1.0, 1.0, 1.0, 1.0, 1.0, 1.0, 1.0, 1.0, 1.0, 1.0, 1.0, 1.0, 1.0, 1.0, 1.0, 1.0, 1.0, 1.0, 1.0, 1.0, 1.0, 1.0, 1.0, 1.0, 1.0, 1.0, 1.0, 1.0, 1.0, 1.0, 1.0, 1.0, 1.0, 1.0, 1.0, 1.0, 1.0, 1.0, 1.0, 1.0, 1.0, 1.0, 1.0, 1.0, 1.0, 1.0, 1.0, 1.0, 1.0, 1.0, 1.0, 1.0, 1.0, 1.0, 1.0, 1.0, 1.0, 1.0, 1.0, 1.0, 1.0, 1.0, 1.0, 1.0, 1.0, 1.0, 1.0, 1.0, 1.0, 1.0, 1.0, 1.0, 1.0, 1.0, 1.0, 1.0, 1.0, 1.0, 1.0, 1.0, 1.0, 1.0, 1.0, 1.0, 1.0, 1.0, 1.0, 1.0, 1.0, 1.0, 1.0, 1.0, 1.0, 1.0, 1.0, 1.0, 1.0, 1.0, 1.0, 1.0, 1.0, 1.0, 1.0, 1.0, 1.0, 1.0, 1.0, 1.0, 1.0, 1.0, 1.0, 1.0, 1.0, 1.0, 1.0, 1.0, 1.0, 1.0, 1.0, 1.0, 1.0, 1.0, 1.0, 1.0, 1.0, 1.0, 1.0, 1.0, 1.0, 1.0, 1.0, 1.0, 1.0, 1.0, 1.0, 1.0, 1.0, 1.0, 1.0, 1.0, 1.0, 1.0, 1.0, 1.0, 1.0, 1.0, 1.0, 1.0, 1.0, 1.0, 1.0, 1.0, 1.0, 1.0, 1.0, 1.0, 1.0, 1.0, 1.0, 1.0, 1.0, 1.0, 1.0, 1.0, 1.0, 1.0, 1.0, 1.0, 1.0, 1.0, 1.0, 1.0, 1.0, 1.0, 1.0, 1.0, 1.0, 1.0, 1.0, 1.0, 1.0, 1.0, 1.0, 1.0, 1.0, 1.0, 1.0, 1.0, 1.0, 1.0, 1.0, 1.0, 1.0, 1.0, 1.0, 1.0, 1.0, 1.0, 1.0, 1.0, 1.0, 1.0, 1.0, 1.0, 1.0, 1.0, 1.0, 1.0, 1.0, 1.0, 1.0, 1.0, 1.0, 1.0, 1.0, 1.0, 1.0, 1.0, 1.0, 1.0, 1.0, 1.0, 1.0, 1.0, 1.0, 1.0, 1.0, 1.0, 1.0, 1.0, 1.0, 1.0, 1.0, 1.0, 1.0, 1.0, 1.0, 1.0, 1.0, 1.0, 1.0, 1.0, 1.0, 1.0, 1.0, 1.0, 1.0, 1.0, 1.0, 1.0, 1.0, 1.0, 1.0, 1.0, 1.0, 1.0, 1.0, 1.0, 1.0, 1.0, 1.0, 1.0, 1.0, 1.0, 1.0, 1.0, 1.0, 1.0, 1.0, 1.0, 1.0, 1.0, 1.0, 1.0, 1.0, 1.0, 1.0, 1.0, 1.0, 1.0, 1.0, 1.0, 1.0, 1.0, 1.0, 1.0, 1.0, 1.0, 1.0, 1.0, 1.0, 1.0, 1.0, 1.0, 1.0, 1.0, 1.0, 1.0, 1.0, 1.0, 1.0, 1.0, 1.0, 1.0, 1.0, 1.0, 1.0, 1.0, 1.0, 1.0, 1.0, 1.0, 1.0, 1.0, 1.0, 1.0, 1.0, 1.0, 1.0, 1.0, 1.0, 1.0, 1.0, 1.0, 1.0, 1.0, 1.0, 1.0, 1.0, 1.0, 1.0, 1.0, 1.0, 1.0, 1.0, 1.0, 1.0, 1.0, 1.0, 1.0, 1.0, 1.0, 1.0, 1.0, 1.0, 1.0, 1.0, 1.0, 1.0, 1.0, 1.0, 1.0, 1.0, 1.0, 1.0, 1.0, 1.0, 1.0, 1.0, 1.0, 1.0, 1.0, 1.0, 1.0, 1.0, 1.0, 1.0, 1.0, 1.0, 1.0, 1.0, 1.0, 1.0, 1.0, 1.0, 1.0, 1.0, 1.0, 1.0, 1.0, 1.0, 1.0, 1.0, 1.0, 1.0, 1.0, 1.0, 1.0, 1.0, 1.0, 1.0, 1.0, 1.0, 1.0, 1.0, 1.0, 1.0, 1.0, 1.0, 1.0, 1.0, 1.0, 1.0, 1.0, 1.0, 1.0, 1.0, 1.0, 1.0, 1.0, 1.0, 1.0, 1.0, 1.0, 1.0, 1.0, 1.0, 1.0, 1.0, 1.0, 1.0, 1.0, 1.0, 1.0, 1.0, 1.0, 1.0, 1.0, 1.0, 1.0, 1.0, 1.0, 1.0, 1.0, 1.0, 1.0, 1.0, 1.0, 1.0, 1.0, 1.0, 1.0, 1.0, 1.0, 1.0, 1.0, 1.0, 1.0, 1.0, 1.0, 1.0, 1.0, 1.0, 1.0, 1.0, 1.0, 1.0, 1.0, 1.0, 1.0, 1.0, 1.0, 1.0, 1.0, 1.0, 1.0, 1.0, 1.0, 1.0, 1.0, 1.0, 1.0, 1.0, 1.0, 1.0, 1.0, 1.0, 1.0, 1.0, 1.0, 1.0, 1.0, 1.0, 1.0, 1.0, 1.0, 1.0, 1.0, 1.0, 1.0, 1.0, 1.0, 1.0, 1.0, 1.0, 1.0, 1.0, 1.0, 1.0, 1.0, 1.0, 1.0, 1.0, 1.0, 1.0, 1.0, 1.0, 1.0, 1.0, 1.0, 1.0, 1.0, 1.0, 1.0, 1.0, 1.0, 1.0, 1.0, 1.0, 1.0, 1.0, 1.0, 1.0, 1.0, 1.0, 1.0, 1.0, 1.0, 1.0, 1.0, 1.0, 1.0, 1.0, 1.0, 1.0, 1.0, 1.0, 1.0, 1.0, 1.0, 1.0, 1.0, 1.0, 1.0, 1.0, 1.0, 1.0, 1.0, 1.0, 1.0, 1.0, 1.0, 1.0, 1.0, 1.0, 1.0, 1.0, 1.0, 1.0, 1.0, 1.0, 1.0, 1.0, 1.0, 1.0, 1.0, 1.0, 1.0, 1.0, 1.0, 1.0, 1.0, 1.0, 1.0, 1.0, 1.0, 1.0, 1.0, 1.0, 1.0, 1.0, 1.0, 1.0, 1.0, 1.0, 1.0, 1.0, 1.0, 1.0, 1.0, 1.0, 1.0, 1.0, 1.0, 1.0, 1.0, 1.0, 1.0, 1.0, 1.0, 1.0, 1.0, 1.0, 1.0, 1.0, 1.0, 1.0, 1.0, 1.0, 1.0, 1.0, 1.0, 1.0, 1.0, 1.0, 1.0, 1.0, 1.0, 1.0, 1.0, 1.0, 1.0, 1.0, 1.0, 1.0, 1.0, 1.0, 1.0, 1.0, 1.0, 1.0, 1.0, 1.0, 1.0, 1.0, 1.0, 1.0, 1.0, 1.0, 1.0, 1.0, 1.0, 1.0, 1.0, 1.0, 1.0, 1.0, 1.0, 1.0, 1.0, 1.0, 1.0, 1.0, 1.0, 1.0, 1.0, 1.0, 1.0, 1.0, 1.0, 1.0, 1.0, 1.0, 1.0, 1.0, 1.0, 1.0, 1.0, 1.0, 1.0, 1.0, 1.0, 1.0, 1.0, 1.0, 1.0, 1.0, 1.0, 1.0, 1.0, 1.0, 1.0, 1.0, 1.0, 1.0, 1.0, 1.0, 1.0, 1.0, 1.0, 1.0, 1.0, 1.0, 1.0, 1.0, 1.0, 1.0, 1.0, 1.0, 1.0, 1.0, 1.0, 1.0, 1.0, 1.0, 1.0, 1.0, 1.0, 1.0, 1.0, 1.0, 1.0, 1.0, 1.0, 1.0, 1.0, 1.0, 1.0, 1.0, 1.0, 1.0, 1.0, 1.0, 1.0, 1.0, 1.0, 1.0, 1.0, 1.0, 1.0, 1.0, 1.0, 1.0, 1.0, 1.0, 1.0, 1.0, 1.0, 1.0, 1.0, 1.0, 1.0, 1.0, 1.0, 1.0, 1.0, 1.0, 1.0, 1.0, 1.0, 1.0, 1.0, 1.0, 1.0, 1.0, 1.0, 1.0, 1.0, 1.0, 1.0, 1.0, 1.0, 1.0, 1.0, 1.0, 1.0, 1.0, 1.0, 1.0, 1.0, 1.0, 1.0, 1.0, 1.0, 1.0, 1.0, 1.0, 1.0, 1.0, 1.0, 1.0, 1.0, 1.0, 1.0, 1.0, 1.0, 1.0, 1.0, 1.0, 1.0, 1.0, 1.0, 1.0, 1.0, 1.0, 1.0, 1.0, 1.0, 1.0, 1.0, 1.0, 1.0, 1.0, 1.0, 1.0, 1.0, 1.0, 1.0, 1.0, 1.0, 1.0, 1.0, 1.0, 1.0, 1.0, 1.0, 1.0, 1.0, 1.0, 1.0, 1.0, 1.0, 1.0, 1.0, 1.0, 1.0, 1.0, 1.0, 1.0, 1.0, 1.0, 1.0, 1.0, 1.0, 1.0, 1.0, 1.0, 1.0, 1.0, 1.0, 1.0, 1.0, 1.0, 1.0, 1.0, 1.0, 1.0, 1.0, 1.0, 1.0, 1.0, 1.0, 1.0, 1.0, 1.0, 1.0, 1.0, 1.0, 1.0, 1.0, 1.0, 1.0, 1.0, 1.0, 1.0, 1.0, 1.0, 1.0, 1.0, 1.0, 1.0, 1.0, 1.0, 1.0, 1.0, 1.0, 1.0, 1.0, 1.0, 1.0, 1.0, 1.0, 1.0, 1.0, 1.0, 1.0, 1.0, 1.0, 1.0, 1.0, 1.0, 1.0, 1.0, 1.0, 1.0, 1.0, 1.0, 1.0, 1.0, 1.0, 1.0, 1.0, 1.0, 1.0, 1.0, 1.0, 1.0, 1.0, 1.0, 1.0, 1.0, 1.0, 1.0, 1.0, 1.0, 1.0, 1.0, 1.0, 1.0, 1.0, 1.0, 1.0, 1.0, 1.0, 1.0, 1.0, 1.0, 1.0, 1.0, 1.0, 1.0, 1.0, 1.0, 1.0, 1.0, 1.0, 1.0, 1.0, 1.0, 1.0, 1.0, 1.0, 1.0, 1.0, 1.0, 1.0, 1.0, 1.0, 1.0, 1.0, 1.0, 1.0, 1.0, 1.0, 1.0, 1.0, 1.0, 1.0, 1.0, 1.0, 1.0, 1.0, 1.0, 1.0, 1.0, 1.0, 1.0, 1.0, 1.0, 1.0, 1.0, 1.0, 1.0, 1.0, 1.0, 1.0, 1.0, 1.0, 1.0, 1.0, 1.0, 1.0, 1.0, 1.0, 1.0, 1.0, 1.0, 1.0, 1.0, 1.0, 1.0, 1.0, 1.0, 1.0, 1.0, 1.0, 1.0, 1.0, 1.0, 1.0, 1.0, 1.0, 1.0, 1.0, 1.0, 1.0, 1.0, 1.0, 1.0, 1.0, 1.0, 1.0, 1.0, 1.0, 1.0, 1.0, 1.0, 1.0, 1.0, 1.0, 1.0, 1.0, 1.0, 1.0, 1.0, 1.0, 1.0, 1.0, 1.0, 1.0, 1.0, 1.0, 1.0, 1.0, 1.0, 1.0, 1.0, 1.0, 1.0, 1.0, 1.0, 1.0, 1.0, 1.0, 1.0, 1.0, 1.0, 1.0, 1.0, 1.0, 1.0, 1.0, 1.0, 1.0, 1.0, 1.0, 1.0, 1.0, 1.0, 1.0, 1.0, 1.0, 1.0, 1.0, 1.0, 1.0, 1.0, 1.0, 1.0, 1.0, 1.0, 1.0, 1.0, 1.0, 1.0, 1.0, 1.0, 1.0, 1.0, 1.0, 1.0, 1.0, 1.0, 1.0, 1.0, 1.0, 1.0, 1.0, 1.0, 1.0, 1.0, 1.0, 1.0, 1.0, 1.0, 1.0, 1.0, 1.0, 1.0, 1.0, 1.0, 1.0, 1.0, 1.0, 1.0, 1.0, 1.0, 1.0, 1.0, 1.0, 1.0, 1.0, 1.0, 1.0, 1.0, 1.0, 1.0, 1.0, 1.0, 1.0, 1.0, 1.0, 1.0, 1.0, 1.0, 1.0, 1.0, 1.0, 1.0, 1.0, 1.0, 1.0, 1.0, 1.0, 1.0, 1.0, 1.0, 1.0, 1.0, 1.0, 1.0, 1.0, 1.0, 1.0, 1.0, 1.0, 1.0, 1.0, 1.0, 1.0, 1.0, 1.0, 1.0, 1.0, 1.0, 1.0, 1.0, 1.0, 1.0, 1.0, 1.0, 1.0, 1.0, 1.0, 1.0, 1.0, 1.0, 1.0, 1.0, 1.0, 1.0, 1.0, 1.0, 1.0, 1.0, 1.0, 1.0, 1.0, 1.0, 1.0, 1.0, 1.0, 1.0, 1.0, 1.0, 1.0, 1.0, 1.0, 1.0, 1.0, 1.0, 1.0, 1.0, 1.0, 1.0, 1.0, 1.0, 1.0, 1.0, 1.0, 1.0, 1.0, 1.0, 1.0, 1.0, 1.0, 1.0, 1.0, 1.0, 1.0, 1.0, 1.0, 1.0, 1.0, 1.0, 1.0, 1.0, 1.0, 1.0, 1.0, 1.0, 1.0, 1.0, 1.0, 1.0, 1.0, 1.0, 1.0, 1.0, 1.0, 1.0, 1.0, 1.0, 1.0, 1.0, 1.0, 1.0, 1.0, 1.0, 1.0, 1.0])
me_cube.materials.append(mat_material)
me_cube.use_remesh_preserve_volume = False
me_cube.use_remesh_preserve_attributes = False
me_cube.use_mirror_vertex_groups = False
me_cube.update()
arm_armature = bpy.data.armatures.new('Armature')  # bones are not reproduced

# ---- objects
ob_armature = bpy.data.objects.new('Armature', arm_armature)
ob_revolver = bpy.data.objects.new('revolver', me_cube)

# ---- transforms, parenting, visibility, modifiers, constraints
ob_armature.location = (0.0, 0.0, 0.0)
ob_armature.lineart.crease_threshold = 0.0
ob_revolver.parent = ob_armature
ob_revolver.location = (0.0, 0.0, 0.0)
ob_revolver.lock_rotations_4d = False
ob_revolver.empty_display_type = 'ARROWS'
ob_revolver.lineart.crease_threshold = 0.0
_vg = ob_revolver.vertex_groups.new(name='root')
_vg.add([0, 1, 2, 3, 4, 5, 6, 7, 8, 9, 10, 11, 12, 13, 14, 15, 16, 17, 18, 19, 20, 21, 22, 23, 24, 25, 26, 27, 28, 29, 30, 31, 32, 33, 54, 55, 56, 57, 58, 59, 60, 61, 62, 63, 64, 65, 66, 67, 68, 69, 70, 71, 72, 73, 74, 75, 76, 77, 78, 79, 80, 81, 82, 83, 84, 85, 86, 87, 88, 89, 90, 91, 92, 93, 94, 95, 96, 97, 98, 99, 100, 101, 102, 103, 104, 105, 106, 107, 108, 109, 110, 111, 112, 113, 114, 123, 124, 125, 126, 127, 128, 129, 130, 167, 168, 169, 170, 171, 172], 1.0, 'REPLACE')
_vg = ob_revolver.vertex_groups.new(name='cylinder')
_vg.add([34, 35, 36, 37, 115, 116, 117, 118, 119, 120, 121, 122, 131, 132], 1.0, 'REPLACE')
_vg = ob_revolver.vertex_groups.new(name='hammer')
_vg.add([38, 39, 40, 41, 42, 43, 44, 45, 133, 134, 135, 136, 137, 138, 139, 140, 141, 142, 143, 144, 145, 146, 147, 148, 149], 1.0, 'REPLACE')
_vg = ob_revolver.vertex_groups.new(name='trigger')
_vg.add([46, 47, 48, 49, 50, 51, 52, 53, 150, 151, 152, 153, 154, 155, 156, 157, 158, 159, 160, 161, 162, 163, 164, 165, 166], 1.0, 'REPLACE')
_m = ob_revolver.modifiers.new('Armature', 'ARMATURE')
_m.object = ob_armature
_m = ob_revolver.modifiers.new('Auto Smooth', 'NODES')
_m.node_group = ng_auto_smooth
_gi = [s.identifier for s in ng_auto_smooth.interface.items_tree if s.item_type == 'SOCKET' and s.in_out == 'INPUT']
_m[_gi[1]] = 1.309  # Angle

# ---- collection membership
col_collection_1.objects.link(ob_armature)
col_collection_1.objects.link(ob_revolver)

# ---- scene / render settings (as saved in the file)
scene.frame_start = 1; scene.frame_end = 30; scene.frame_set(1)
scene.render.engine = 'CYCLES'
scene.render.resolution_percentage = 50
scene.render.dither_intensity = 0.0
scene.cycles.use_denoising = False
scene.cycles.samples = 128
scene.cycles.sampling_pattern = 'TABULATED_SOBOL'
scene.cycles.use_adaptive_sampling = False
scene.cycles.use_light_tree = False
scene.cycles.blur_glossy = 0.0
scene.cycles.sample_clamp_indirect = 0.0
scene.view_settings.view_transform = 'Standard'
bpy.context.view_layer.update()

# ---- added for rendering (the .blend has no active camera and no usable light): camera, sun
cam_auto = bpy.data.cameras.new('AutoCamera')
cam_auto.lens = 50.0
cam_auto.sensor_width = 36.0
cam_auto.clip_end = 1000.0
ob_auto_camera = bpy.data.objects.new('AutoCamera', cam_auto)
scene.collection.objects.link(ob_auto_camera)
ob_auto_camera.location = (0.228949, -0.338823, 0.181869)
ob_auto_camera.rotation_euler = (1.09748, -7.21219e-08, 0.694738)
scene.camera = ob_auto_camera
light_auto_sun = bpy.data.lights.new('AutoSun', 'SUN')
light_auto_sun.energy = 3.0
light_auto_sun.angle = 0.0523599
ob_auto_sun = bpy.data.objects.new('AutoSun', light_auto_sun)
scene.collection.objects.link(ob_auto_sun)
ob_auto_sun.rotation_euler = (0.872665, 0.174533, 0.523599)
bpy.context.view_layer.update()
